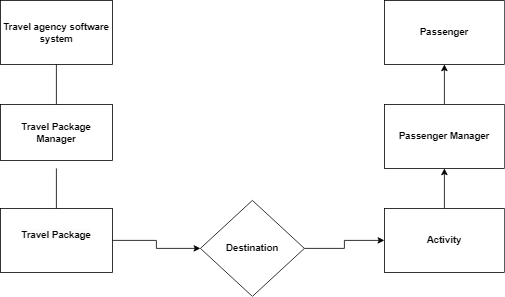

The diagram above was exported from draw.io. Its source (the exported page's mxGraphModel, read from the mxfile embedded in the PNG):
<mxGraphModel dx="880" dy="490" grid="1" gridSize="10" guides="1" tooltips="1" connect="1" arrows="1" fold="1" page="1" pageScale="1" pageWidth="850" pageHeight="1100" math="0" shadow="0">
  <root>
    <mxCell id="0" />
    <mxCell id="1" parent="0" />
    <mxCell id="wTLqgzI17LQNo6wX9WLf-5" value="" style="edgeStyle=orthogonalEdgeStyle;rounded=0;orthogonalLoop=1;jettySize=auto;html=1;" parent="1" edge="1">
      <mxGeometry relative="1" as="geometry">
        <mxPoint x="110" y="130" as="sourcePoint" />
        <mxPoint x="110" y="210" as="targetPoint" />
      </mxGeometry>
    </mxCell>
    <mxCell id="wTLqgzI17LQNo6wX9WLf-9" value="" style="edgeStyle=orthogonalEdgeStyle;rounded=0;orthogonalLoop=1;jettySize=auto;html=1;" parent="1" edge="1">
      <mxGeometry relative="1" as="geometry">
        <mxPoint x="110" y="270" as="sourcePoint" />
        <mxPoint x="110" y="340" as="targetPoint" />
      </mxGeometry>
    </mxCell>
    <mxCell id="wTLqgzI17LQNo6wX9WLf-7" value="&lt;b&gt;Travel agency software system&lt;/b&gt;" style="rounded=0;whiteSpace=wrap;html=1;align=center;" parent="1" vertex="1">
      <mxGeometry x="40" y="60" width="140" height="80" as="geometry" />
    </mxCell>
    <mxCell id="wTLqgzI17LQNo6wX9WLf-10" value="&lt;b style=&quot;border-color: var(--border-color);&quot;&gt;Travel Package Manager&lt;/b&gt;" style="rounded=0;whiteSpace=wrap;html=1;" parent="1" vertex="1">
      <mxGeometry x="40" y="190" width="140" height="70" as="geometry" />
    </mxCell>
    <mxCell id="wTLqgzI17LQNo6wX9WLf-13" value="" style="edgeStyle=orthogonalEdgeStyle;rounded=0;orthogonalLoop=1;jettySize=auto;html=1;" parent="1" source="wTLqgzI17LQNo6wX9WLf-11" target="wTLqgzI17LQNo6wX9WLf-12" edge="1">
      <mxGeometry relative="1" as="geometry" />
    </mxCell>
    <mxCell id="wTLqgzI17LQNo6wX9WLf-11" value="&#10;&lt;b style=&quot;border-color: var(--border-color); color: rgb(0, 0, 0); font-family: Helvetica; font-size: 12px; font-style: normal; font-variant-ligatures: normal; font-variant-caps: normal; letter-spacing: normal; orphans: 2; text-align: center; text-indent: 0px; text-transform: none; widows: 2; word-spacing: 0px; -webkit-text-stroke-width: 0px; background-color: rgb(251, 251, 251); text-decoration-thickness: initial; text-decoration-style: initial; text-decoration-color: initial;&quot;&gt;Travel Package&lt;/b&gt;&#10;&#10;" style="rounded=0;whiteSpace=wrap;html=1;" parent="1" vertex="1">
      <mxGeometry x="40" y="320" width="140" height="80" as="geometry" />
    </mxCell>
    <mxCell id="wTLqgzI17LQNo6wX9WLf-15" value="" style="edgeStyle=orthogonalEdgeStyle;rounded=0;orthogonalLoop=1;jettySize=auto;html=1;" parent="1" source="wTLqgzI17LQNo6wX9WLf-12" target="wTLqgzI17LQNo6wX9WLf-14" edge="1">
      <mxGeometry relative="1" as="geometry" />
    </mxCell>
    <mxCell id="wTLqgzI17LQNo6wX9WLf-12" value="&lt;b&gt;Destination&lt;/b&gt;" style="rhombus;whiteSpace=wrap;html=1;rounded=0;" parent="1" vertex="1">
      <mxGeometry x="290" y="310" width="130" height="120" as="geometry" />
    </mxCell>
    <mxCell id="wTLqgzI17LQNo6wX9WLf-17" value="" style="edgeStyle=orthogonalEdgeStyle;rounded=0;orthogonalLoop=1;jettySize=auto;html=1;" parent="1" source="wTLqgzI17LQNo6wX9WLf-14" target="wTLqgzI17LQNo6wX9WLf-16" edge="1">
      <mxGeometry relative="1" as="geometry" />
    </mxCell>
    <mxCell id="wTLqgzI17LQNo6wX9WLf-14" value="&lt;b&gt;Activity&lt;/b&gt;" style="whiteSpace=wrap;html=1;rounded=0;" parent="1" vertex="1">
      <mxGeometry x="520" y="320" width="150" height="80" as="geometry" />
    </mxCell>
    <mxCell id="wTLqgzI17LQNo6wX9WLf-19" value="" style="edgeStyle=orthogonalEdgeStyle;rounded=0;orthogonalLoop=1;jettySize=auto;html=1;" parent="1" source="wTLqgzI17LQNo6wX9WLf-16" target="wTLqgzI17LQNo6wX9WLf-18" edge="1">
      <mxGeometry relative="1" as="geometry" />
    </mxCell>
    <mxCell id="wTLqgzI17LQNo6wX9WLf-16" value="&lt;b&gt;Passenger Manager&lt;/b&gt;" style="whiteSpace=wrap;html=1;rounded=0;" parent="1" vertex="1">
      <mxGeometry x="520" y="190" width="150" height="80" as="geometry" />
    </mxCell>
    <mxCell id="wTLqgzI17LQNo6wX9WLf-18" value="&lt;b&gt;Passenger&lt;/b&gt;" style="whiteSpace=wrap;html=1;rounded=0;" parent="1" vertex="1">
      <mxGeometry x="520" y="60" width="150" height="80" as="geometry" />
    </mxCell>
  </root>
</mxGraphModel>